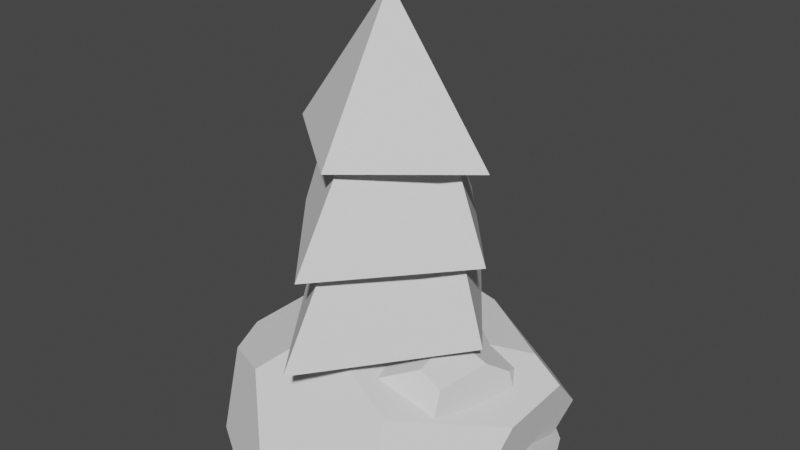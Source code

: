 # Source: decor.blend  (saved by Blender 3.4.6; exported with 4.5.12 LTS)
import bpy
from mathutils import Matrix  # noqa: F401  (used for matrix-valued properties, if any)

bpy.ops.wm.read_factory_settings(use_empty=True)
scene = bpy.context.scene
scene.name = 'Scene'

# ---- collections
col_collection = bpy.data.collections.new('Collection'); scene.collection.children.link(col_collection)

# ---- world
world_world = bpy.data.worlds.new('World'); scene.world = world_world
world_world.use_nodes = True; world_world.node_tree.nodes.clear()
_N = world_world.node_tree.nodes; _L = world_world.node_tree.links
n0 = _N.new('ShaderNodeOutputWorld'); n0.name = 'World Output'; n0.location = (300, 300)
n1 = _N.new('ShaderNodeBackground'); n1.name = 'Background'; n1.location = (10, 300)
n1.inputs[0].default_value = (0.05088, 0.05088, 0.05088, 1.0)
_L.new(n1.outputs[0], n0.inputs[0])
n0.is_active_output = True
world_world.color = (0.05088, 0.05088, 0.05088)
world_world.use_sun_shadow = False
world_world.sun_shadow_jitter_overblur = 0.0

# ---- meshes
me_grass_prototype_1 = bpy.data.meshes.new('grass_prototype_1')
me_grass_prototype_1.from_pydata([(-0.00522, -0.3479, 1.898e-06), (-0.00522, -0.3045, 0.309), (-0.00522, 0.2655, 1.998e-06), (-0.00522, 0.2221, 0.309), (0.0, 0.06103, 1.965e-06), (0.0, -0.1434, 1.932e-06), (-0.00522, -0.129, 0.309), (-0.00522, 0.04655, 0.309), (0.06802, -0.0412, 1.948e-06), (-0.00522, -0.0412, 0.8195), (0.06802, -0.2457, 1.915e-06), (-0.00522, -0.2167, 0.6578), (-0.00522, 0.1343, 0.7585), (0.06802, 0.1633, 1.982e-06), (0.0314, -0.2302, 0.3289), (-0.04184, -0.2302, 0.3289), (-0.01044, 0.06103, 1.965e-06), (-0.01044, -0.1434, 1.932e-06), (-0.04903, -0.0412, 0.3294), (0.03606, 0.1495, 0.331), (-0.07846, -0.0412, 1.948e-06), (-0.0465, 0.1495, 0.331), (-0.07846, -0.2457, 1.915e-06), (0.03859, -0.0412, 0.3294), (-0.07846, 0.1633, 1.982e-06)], [], [(19, 3, 12), (14, 6, 11), (23, 7, 9), (6, 23, 9), (1, 14, 11), (7, 19, 12), (21, 12, 3), (15, 11, 6), (18, 9, 7), (6, 9, 18), (1, 11, 15), (7, 12, 21), (0, 1, 15, 22), (0, 10, 14, 1), (10, 5, 6, 14), (22, 15, 6, 17), (5, 8, 23, 6), (8, 4, 7, 23), (17, 6, 18, 20), (20, 18, 7, 16), (4, 13, 19, 7), (13, 2, 3, 19), (16, 7, 21, 24), (24, 21, 3, 2)])
me_grass_prototype_1.polygons.foreach_set('use_smooth', [True] * 24)
_k = set([(0, 1), (1, 11), (2, 3), (3, 12), (4, 7), (5, 6), (6, 9), (6, 11), (6, 17), (7, 9), (7, 12), (7, 16), (8, 23), (9, 18), (9, 23), (10, 14), (11, 14), (11, 15), (12, 19), (12, 21), (13, 19), (15, 22), (18, 20), (21, 24)])
me_grass_prototype_1.attributes.new('sharp_edge', 'BOOLEAN', 'EDGE').data.foreach_set('value', [ (min(e.vertices), max(e.vertices)) in _k for e in me_grass_prototype_1.edges])
_uv = me_grass_prototype_1.uv_layers.new(name='UVMap')
_uv.uv.foreach_set('vector', [0.4364, 0.8333, 1.0, 1.0, 1.0, 0.8333, 0.5, 0.1667, 1.0, 0.3333, 1.0, 0.1667, 0.4019, 0.5, 1.0, 0.6667, 1.0, 0.5, 1.0, 0.3333, 0.4019, 0.5, 1.0, 0.5, 1.0, 0.0, 0.5, 0.1667, 1.0, 0.1667, 1.0, 0.6667, 0.4364, 0.8333, 1.0, 0.8333, 0.4364, 0.8333, 1.0, 0.8333, 1.0, 1.0, 0.5, 0.1667, 1.0, 0.1667, 1.0, 0.3333, 0.4019, 0.5, 1.0, 0.5, 1.0, 0.6667, 1.0, 0.3333, 1.0, 0.5, 0.4019, 0.5, 1.0, 0.0, 1.0, 0.1667, 0.5, 0.1667, 1.0, 0.6667, 1.0, 0.8333, 0.4364, 0.8333, 0.0, 0.0, 1.0, 0.0, 0.5, 0.1667, 0.0, 0.1667, 0.0, 0.0, 0.0, 0.1667, 0.5, 0.1667, 1.0, 0.0, 0.0, 0.1667, 0.0, 0.3333, 1.0, 0.3333, 0.5, 0.1667, 0.0, 0.1667, 0.5, 0.1667, 1.0, 0.3333, 0.0, 0.3333, 0.0, 0.3333, 0.0, 0.5, 0.4019, 0.5, 1.0, 0.3333, 0.0, 0.5, 0.0, 0.6667, 1.0, 0.6667, 0.4019, 0.5, 0.0, 0.3333, 1.0, 0.3333, 0.4019, 0.5, 0.0, 0.5, 0.0, 0.5, 0.4019, 0.5, 1.0, 0.6667, 0.0, 0.6667, 0.0, 0.6667, 0.0, 0.8333, 0.4364, 0.8333, 1.0, 0.6667, 0.0, 0.8333, 0.0, 1.0, 1.0, 1.0, 0.4364, 0.8333, 0.0, 0.6667, 1.0, 0.6667, 0.4364, 0.8333, 0.0, 0.8333, 0.0, 0.8333, 0.4364, 0.8333, 1.0, 1.0, 0.0, 1.0])
me_grass_prototype_1.update()
me_grass_prototype_1.normals_split_custom_set([tuple(v) for v in zip(*[iter([0.8417, 0.5313, 0.09644, 0.8368, 0.5393, 0.09445, 0.8515, 0.5146, 0.1005, 0.9123, 0.4045, 0.06472, 0.9066, 0.418, 0.05795, 0.9308, 0.3544, 0.08916, 0.8728, 0.483, 0.06972, 0.8688, 0.4907, 0.06657, 0.8845, 0.4599, 0.07904, 0.8688, -0.4907, 0.06657, 0.8728, -0.483, 0.06972, 0.8845, -0.4599, 0.07904, 0.8546, -0.5086, 0.1047, 0.8625, -0.4943, 0.1086, 0.8781, -0.464, 0.1167, 0.898, -0.4372, 0.04879, 0.9031, -0.4259, 0.05457, 0.9198, -0.385, 0.07517, -0.8417, 0.5313, 0.09644, -0.8515, 0.5146, 0.1005, -0.8368, 0.5393, 0.09445, -0.9122, 0.4045, 0.06472, -0.9308, 0.3544, 0.08916, -0.9066, 0.418, 0.05795, -0.8728, 0.483, 0.06972, -0.8845, 0.4599, 0.07904, -0.8688, 0.4907, 0.06657, -0.8688, -0.4907, 0.06657, -0.8845, -0.4599, 0.07904, -0.8728, -0.483, 0.06972, -0.8546, -0.5086, 0.1047, -0.8781, -0.464, 0.1167, -0.8625, -0.4943, 0.1086, -0.898, -0.4372, 0.04879, -0.9198, -0.385, 0.07517, -0.9031, -0.4259, 0.05457, -0.84, -0.5337, 0.09756, -0.8546, -0.5086, 0.1047, -0.8625, -0.4943, 0.1086, -0.84, -0.5337, 0.09756, 0.84, -0.5337, 0.09756, 0.84, -0.5337, 0.09756, 0.8625, -0.4943, 0.1086, 0.8546, -0.5086, 0.1047, 0.8872, 0.4599, 0.03657, 0.8872, 0.4599, 0.03657, 0.9066, 0.418, 0.05795, 0.9123, 0.4045, 0.06472, -0.8872, 0.4599, 0.03656, -0.9122, 0.4045, 0.06472, -0.9066, 0.418, 0.05795, -0.8872, 0.4599, 0.03656, 0.8576, -0.511, 0.05815, 0.8576, -0.511, 0.05815, 0.8728, -0.483, 0.06972, 0.8688, -0.4907, 0.06657, 0.8576, 0.511, 0.05815, 0.8576, 0.511, 0.05815, 0.8688, 0.4907, 0.06657, 0.8728, 0.483, 0.06972, -0.8576, -0.511, 0.05815, -0.8688, -0.4907, 0.06657, -0.8728, -0.483, 0.06972, -0.8576, -0.511, 0.05815, -0.8576, 0.511, 0.05815, -0.8728, 0.483, 0.06972, -0.8688, 0.4907, 0.06657, -0.8576, 0.511, 0.05815, 0.8808, -0.4725, 0.03029, 0.8808, -0.4725, 0.03029, 0.9031, -0.4259, 0.05457, 0.898, -0.4372, 0.04879, 0.8278, 0.5537, 0.09087, 0.8278, 0.5537, 0.09087, 0.8368, 0.5393, 0.09445, 0.8417, 0.5313, 0.09644, -0.8808, -0.4725, 0.03029, -0.898, -0.4372, 0.04879, -0.9031, -0.4259, 0.05457, -0.8808, -0.4725, 0.03029, -0.8278, 0.5537, 0.09087, -0.8417, 0.5313, 0.09644, -0.8368, 0.5393, 0.09445, -0.8278, 0.5537, 0.09087])] * 3)])
me_grass_prototype_2 = bpy.data.meshes.new('grass_prototype_2')
me_grass_prototype_2.from_pydata([(-0.005508, -0.3193, 2.033e-06), (-0.005508, -0.2684, 0.309), (-0.005508, 0.309, 2.136e-06), (-0.005508, 0.2581, 0.309), (0.0, 0.09954, 2.102e-06), (0.0, -0.1099, 2.067e-06), (-0.005508, -0.09293, 0.309), (-0.005508, 0.08258, 0.309), (0.06802, -0.00518, 2.085e-06), (-0.005508, -0.00518, 0.7443), (0.06802, -0.2146, 2.05e-06), (-0.005508, -0.1807, 0.646), (-0.005508, 0.1703, 0.6187), (0.06802, 0.2043, 2.119e-06), (0.0352, -0.1888, 0.3117), (0.03954, -0.00518, 0.3116), (0.03375, 0.1781, 0.3117), (-0.01102, 0.09954, 2.102e-06), (-0.01102, -0.1099, 2.067e-06), (-0.07904, -0.00518, 2.085e-06), (-0.07904, -0.2146, 2.05e-06), (-0.07904, 0.2043, 2.119e-06), (-0.04621, -0.1888, 0.3117), (-0.05056, -0.00518, 0.3116), (-0.04477, 0.1781, 0.3117)], [], [(16, 3, 12), (14, 6, 11), (15, 7, 9), (6, 15, 9), (1, 14, 11), (7, 16, 12), (10, 5, 6, 14), (0, 10, 14, 1), (8, 4, 7, 15), (5, 8, 15, 6), (4, 13, 16, 7), (13, 2, 3, 16), (24, 12, 3), (22, 11, 6), (23, 9, 7), (6, 9, 23), (1, 11, 22), (7, 12, 24), (20, 22, 6, 18), (0, 1, 22, 20), (19, 23, 7, 17), (18, 6, 23, 19), (17, 7, 24, 21), (21, 24, 3, 2)])
me_grass_prototype_2.polygons.foreach_set('use_smooth', [True] * 24)
_k = set([(0, 1), (1, 11), (2, 3), (3, 12), (4, 7), (5, 6), (6, 9), (6, 11), (6, 18), (7, 9), (7, 12), (7, 17), (8, 15), (9, 15), (9, 23), (10, 14), (11, 14), (11, 22), (12, 16), (12, 24), (13, 16), (19, 23), (20, 22), (21, 24)])
me_grass_prototype_2.attributes.new('sharp_edge', 'BOOLEAN', 'EDGE').data.foreach_set('value', [ (min(e.vertices), max(e.vertices)) in _k for e in me_grass_prototype_2.edges])
_uv = me_grass_prototype_2.uv_layers.new(name='UVMap')
_uv.uv.foreach_set('vector', [0.5038, 0.8333, 1.0, 1.0, 1.0, 0.8333, 0.4826, 0.1667, 1.0, 0.3333, 1.0, 0.1667, 0.4187, 0.5, 1.0, 0.6667, 1.0, 0.5, 1.0, 0.3333, 0.4187, 0.5, 1.0, 0.5, 1.0, 0.0, 0.4826, 0.1667, 1.0, 0.1667, 1.0, 0.6667, 0.5038, 0.8333, 1.0, 0.8333, 0.0, 0.1667, 0.0, 0.3333, 1.0, 0.3333, 0.4826, 0.1667, 0.0, 0.0, 0.0, 0.1667, 0.4826, 0.1667, 1.0, 0.0, 0.0, 0.5, 0.0, 0.6667, 1.0, 0.6667, 0.4187, 0.5, 0.0, 0.3333, 0.0, 0.5, 0.4187, 0.5, 1.0, 0.3333, 0.0, 0.6667, 0.0, 0.8333, 0.5038, 0.8333, 1.0, 0.6667, 0.0, 0.8333, 0.0, 1.0, 1.0, 1.0, 0.5038, 0.8333, 0.5038, 0.8333, 1.0, 0.8333, 1.0, 1.0, 0.4826, 0.1667, 1.0, 0.1667, 1.0, 0.3333, 0.4187, 0.5, 1.0, 0.5, 1.0, 0.6667, 1.0, 0.3333, 1.0, 0.5, 0.4187, 0.5, 1.0, 0.0, 1.0, 0.1667, 0.4826, 0.1667, 1.0, 0.6667, 1.0, 0.8333, 0.5038, 0.8333, 0.0, 0.1667, 0.4826, 0.1667, 1.0, 0.3333, 0.0, 0.3333, 0.0, 0.0, 1.0, 0.0, 0.4826, 0.1667, 0.0, 0.1667, 0.0, 0.5, 0.4187, 0.5, 1.0, 0.6667, 0.0, 0.6667, 0.0, 0.3333, 1.0, 0.3333, 0.4187, 0.5, 0.0, 0.5, 0.0, 0.6667, 1.0, 0.6667, 0.5038, 0.8333, 0.0, 0.8333, 0.0, 0.8333, 0.5038, 0.8333, 1.0, 1.0, 0.0, 1.0])
me_grass_prototype_2.update()
me_grass_prototype_2.normals_split_custom_set([tuple(v) for v in zip(*[iter([0.8695, 0.4796, 0.1183, 0.866, 0.4861, 0.1171, 0.889, 0.4405, 0.1248, 0.8976, 0.4367, 0.06008, 0.8969, 0.4383, 0.05853, 0.9146, 0.3914, 0.1019, 0.8728, 0.4821, 0.07639, 0.8718, 0.484, 0.07517, 0.8847, 0.4569, 0.09212, 0.8718, -0.484, 0.07517, 0.8728, -0.4821, 0.07639, 0.8847, -0.4569, 0.09212, 0.8614, -0.4951, 0.1134, 0.8644, -0.4896, 0.1142, 0.8826, -0.4549, 0.1185, 0.9, -0.4315, 0.06215, 0.9008, -0.4294, 0.06405, 0.9184, -0.3806, 0.1078, 0.8788, 0.4767, 0.02139, 0.8788, 0.4767, 0.02139, 0.8969, 0.4383, 0.05853, 0.8976, 0.4367, 0.06008, 0.8443, -0.5246, 0.1095, 0.8443, -0.5246, 0.1095, 0.8644, -0.4896, 0.1142, 0.8614, -0.4951, 0.1134, 0.8603, 0.5062, 0.06095, 0.8603, 0.5062, 0.06095, 0.8718, 0.484, 0.07517, 0.8728, 0.4821, 0.07639, 0.8603, -0.5062, 0.06095, 0.8603, -0.5062, 0.06095, 0.8728, -0.4821, 0.07639, 0.8718, -0.484, 0.07517, 0.881, -0.4724, 0.02362, 0.881, -0.4724, 0.02362, 0.9008, -0.4294, 0.06405, 0.9, -0.4315, 0.06215, 0.8475, 0.5191, 0.1112, 0.8475, 0.5191, 0.1112, 0.866, 0.4861, 0.1171, 0.8695, 0.4796, 0.1183, -0.8695, 0.4796, 0.1183, -0.889, 0.4405, 0.1248, -0.866, 0.4861, 0.1171, -0.8976, 0.4367, 0.06009, -0.9146, 0.3914, 0.1019, -0.8969, 0.4383, 0.05853, -0.8728, 0.4821, 0.0764, -0.8847, 0.457, 0.09212, -0.8718, 0.484, 0.07517, -0.8718, -0.484, 0.07517, -0.8847, -0.457, 0.09212, -0.8728, -0.4821, 0.0764, -0.8614, -0.4951, 0.1135, -0.8826, -0.455, 0.1185, -0.8644, -0.4896, 0.1142, -0.9, -0.4315, 0.06215, -0.9184, -0.3807, 0.1079, -0.9008, -0.4294, 0.06405, -0.8788, 0.4767, 0.02139, -0.8976, 0.4367, 0.06009, -0.8969, 0.4383, 0.05853, -0.8788, 0.4767, 0.02139, -0.8442, -0.5247, 0.1095, -0.8614, -0.4951, 0.1135, -0.8644, -0.4896, 0.1142, -0.8442, -0.5247, 0.1095, -0.8603, 0.5062, 0.06095, -0.8728, 0.4821, 0.0764, -0.8718, 0.484, 0.07517, -0.8603, 0.5062, 0.06095, -0.8602, -0.5062, 0.06095, -0.8718, -0.484, 0.07517, -0.8728, -0.4821, 0.0764, -0.8602, -0.5062, 0.06095, -0.881, -0.4724, 0.02363, -0.9, -0.4315, 0.06215, -0.9008, -0.4294, 0.06405, -0.881, -0.4724, 0.02363, -0.8474, 0.5191, 0.1112, -0.8695, 0.4796, 0.1183, -0.866, 0.4861, 0.1171, -0.8474, 0.5191, 0.1112])] * 3)])
me_grass_prototype_3 = bpy.data.meshes.new('grass_prototype_3')
me_grass_prototype_3.from_pydata([(-0.005508, 0.211, 2.234e-06), (-0.005508, 0.1602, 0.2574), (0.0, 0.001612, 2.2e-06), (-0.005508, -0.2276, 2.162e-06), (-0.005508, -0.1909, 0.2574), (-0.005508, -0.01535, 0.2574), (0.06802, -0.1031, 2.183e-06), (-0.005508, -0.1031, 0.6836), (-0.005508, 0.0724, 0.5581), (0.06802, 0.1063, 2.217e-06), (0.03954, -0.1031, 0.26), (0.03375, 0.08015, 0.2601), (-0.01102, 0.001612, 2.2e-06), (-0.07904, -0.1031, 2.183e-06), (-0.07904, 0.1063, 2.217e-06), (-0.05056, -0.1031, 0.26), (-0.04477, 0.08015, 0.2601)], [], [(11, 1, 8), (10, 5, 7), (4, 10, 7), (5, 11, 8), (6, 2, 5, 10), (3, 6, 10, 4), (2, 9, 11, 5), (9, 0, 1, 11), (16, 8, 1), (15, 7, 5), (4, 7, 15), (5, 8, 16), (13, 15, 5, 12), (3, 4, 15, 13), (12, 5, 16, 14), (14, 16, 1, 0)])
me_grass_prototype_3.polygons.foreach_set('use_smooth', [True] * 16)
_k = set([(0, 1), (1, 8), (2, 5), (3, 4), (4, 7), (5, 7), (5, 8), (5, 12), (6, 10), (7, 10), (7, 15), (8, 11), (8, 16), (9, 11), (13, 15), (14, 16)])
me_grass_prototype_3.attributes.new('sharp_edge', 'BOOLEAN', 'EDGE').data.foreach_set('value', [ (min(e.vertices), max(e.vertices)) in _k for e in me_grass_prototype_3.edges])
_uv = me_grass_prototype_3.uv_layers.new(name='UVMap')
_uv.uv.foreach_set('vector', [0.5038, 0.8333, 1.0, 1.0, 1.0, 0.8333, 0.4187, 0.5, 1.0, 0.6667, 1.0, 0.5, 1.0, 0.3333, 0.4187, 0.5, 1.0, 0.5, 1.0, 0.6667, 0.5038, 0.8333, 1.0, 0.8333, 0.0, 0.5, 0.0, 0.6667, 1.0, 0.6667, 0.4187, 0.5, 0.0, 0.3333, 0.0, 0.5, 0.4187, 0.5, 1.0, 0.3333, 0.0, 0.6667, 0.0, 0.8333, 0.5038, 0.8333, 1.0, 0.6667, 0.0, 0.8333, 0.0, 1.0, 1.0, 1.0, 0.5038, 0.8333, 0.5038, 0.8333, 1.0, 0.8333, 1.0, 1.0, 0.4187, 0.5, 1.0, 0.5, 1.0, 0.6667, 1.0, 0.3333, 1.0, 0.5, 0.4187, 0.5, 1.0, 0.6667, 1.0, 0.8333, 0.5038, 0.8333, 0.0, 0.5, 0.4187, 0.5, 1.0, 0.6667, 0.0, 0.6667, 0.0, 0.3333, 1.0, 0.3333, 0.4187, 0.5, 0.0, 0.5, 0.0, 0.6667, 1.0, 0.6667, 0.5038, 0.8333, 0.0, 0.8333, 0.0, 0.8333, 0.5038, 0.8333, 1.0, 1.0, 0.0, 1.0])
me_grass_prototype_3.update()
me_grass_prototype_3.normals_split_custom_set([tuple(v) for v in zip(*[iter([0.8681, 0.4789, 0.1309, 0.8642, 0.4858, 0.1313, 0.8886, 0.4404, 0.1285, 0.8722, 0.482, 0.08344, 0.8712, 0.4839, 0.08261, 0.8845, 0.4569, 0.09406, 0.8763, -0.4737, 0.08757, 0.8771, -0.4722, 0.08816, 0.8845, -0.4569, 0.09406, 0.8997, -0.4314, 0.06622, 0.9004, -0.4297, 0.06774, 0.918, -0.3806, 0.1111, 0.8595, 0.5059, 0.07305, 0.8595, 0.5059, 0.07305, 0.8712, 0.4839, 0.08261, 0.8722, 0.482, 0.08344, 0.8695, -0.4869, 0.0824, 0.8695, -0.4869, 0.0824, 0.8771, -0.4722, 0.08816, 0.8763, -0.4737, 0.08757, 0.8809, -0.4724, 0.02832, 0.8809, -0.4724, 0.02832, 0.9004, -0.4297, 0.06774, 0.8997, -0.4314, 0.06622, 0.845, 0.5179, 0.1331, 0.845, 0.5179, 0.1331, 0.8642, 0.4858, 0.1313, 0.8681, 0.4789, 0.1309, -0.8681, 0.4789, 0.1309, -0.8886, 0.4404, 0.1285, -0.8641, 0.4858, 0.1313, -0.8722, 0.482, 0.08344, -0.8845, 0.4569, 0.09407, -0.8712, 0.4839, 0.08261, -0.8763, -0.4738, 0.08757, -0.8845, -0.4569, 0.09407, -0.8771, -0.4722, 0.08816, -0.8997, -0.4314, 0.06623, -0.918, -0.3806, 0.1111, -0.9004, -0.4297, 0.06774, -0.8595, 0.5059, 0.07305, -0.8722, 0.482, 0.08344, -0.8712, 0.4839, 0.08261, -0.8595, 0.5059, 0.07305, -0.8695, -0.4869, 0.0824, -0.8763, -0.4738, 0.08757, -0.8771, -0.4722, 0.08816, -0.8695, -0.4869, 0.0824, -0.8809, -0.4724, 0.02833, -0.8997, -0.4314, 0.06623, -0.9004, -0.4297, 0.06774, -0.8809, -0.4724, 0.02833, -0.845, 0.5179, 0.1331, -0.8681, 0.4789, 0.1309, -0.8641, 0.4858, 0.1313, -0.845, 0.5179, 0.1331])] * 3)])
me_rock_idea_1 = bpy.data.meshes.new('rock_idea_1')
me_rock_idea_1.from_pydata([(0.1139, -0.9693, 0.2937), (0.105, -0.7508, 0.5991), (0.1407, -0.03695, 0.7569), (-0.6682, -0.1019, 0.4039), (0.5282, -0.6023, 0.5162), (0.7607, 0.2274, 1.503e-06), (0.8285, 0.07388, 1.478e-06), (0.5034, 0.2657, 0.3954), (0.6186, -0.09839, 0.554), (0.774, -0.1313, 0.152), (0.2412, -1.023, 1.3e-06), (0.4818, -0.7156, 0.3732), (0.4176, -0.9152, 1.317e-06), (-0.7547, -0.2087, 1.432e-06), (-0.2416, -0.8236, 0.2466), (-0.8005, -0.2337, 0.206), (-0.08208, -0.8866, 1.322e-06), (-0.1546, 0.5987, 1.564e-06), (-0.3876, 0.4051, 0.3849), (-0.5025, 0.3025, 0.3241), (-0.5595, 0.2444, 1.506e-06), (-0.2497, 0.6144, 0.1792), (0.3902, -0.5492, 0.7025), (0.3838, -0.2741, 0.759), (0.5647, -0.2331, 0.6493), (0.5095, -0.5408, 0.6266), (-0.4065, -0.1485, 0.6165), (-0.05819, 0.02156, 0.7267), (-0.3565, 0.2976, 0.4898), (-0.5502, -0.09012, 0.5276)], [], [(8, 9, 6, 5, 7), (13, 16, 14, 15), (25, 4, 9, 8, 24), (24, 8, 7, 2, 23), (22, 1, 0, 11, 4, 25), (6, 9, 4, 11, 12), (10, 12, 11, 0), (10, 0, 14, 16), (17, 5, 6, 12, 10, 16, 13, 20), (13, 15, 3, 19, 20), (21, 17, 20, 19, 18), (17, 21, 7, 5), (29, 26, 27, 28), (24, 23, 22, 25), (3, 29, 28, 18, 19), (2, 7, 21, 18, 28, 27), (23, 2, 27, 26, 1, 22), (1, 26, 29, 3, 15, 14, 0)])
me_rock_idea_1.polygons.foreach_set('use_smooth', [True] * 18)
_k = set([(0, 1), (0, 10), (0, 11), (0, 14), (1, 22), (1, 26), (2, 7), (2, 23), (2, 27), (3, 15), (3, 19), (3, 29), (4, 9), (4, 11), (4, 25), (5, 6), (5, 7), (5, 17), (6, 9), (6, 12), (7, 8), (7, 21), (8, 9), (8, 24), (10, 12), (10, 16), (11, 12), (13, 15), (13, 16), (13, 20), (14, 15), (14, 16), (17, 20), (17, 21), (18, 19), (18, 21), (18, 28), (19, 20), (22, 23), (22, 25), (23, 24), (24, 25), (26, 27), (26, 29), (27, 28), (28, 29)])
me_rock_idea_1.attributes.new('sharp_edge', 'BOOLEAN', 'EDGE').data.foreach_set('value', [ (min(e.vertices), max(e.vertices)) in _k for e in me_rock_idea_1.edges])
_uv = me_rock_idea_1.uv_layers.new(name='UVMap')
_uv.uv.foreach_set('vector', [0.5562, 0.5507, 0.4787, 0.5595, 0.375, 0.5249, 0.3497, 0.5, 0.5354, 0.4509, 0.375, 0.06779, 0.375, 0.8451, 0.4969, 0.8711, 0.4891, 0.05713, 0.5702, 0.6597, 0.5489, 0.6615, 0.4787, 0.5595, 0.5562, 0.5507, 0.5746, 0.5817, 0.5746, 0.5817, 0.5562, 0.5507, 0.5354, 0.4509, 0.5953, 0.4605, 0.5957, 0.5662, 0.5848, 0.6906, 0.5649, 0.7835, 0.506, 0.7971, 0.5213, 0.6851, 0.5489, 0.6615, 0.5702, 0.6597, 0.375, 0.5249, 0.4787, 0.5595, 0.5489, 0.6615, 0.5213, 0.6851, 0.375, 0.7147, 0.375, 0.7769, 0.375, 0.7147, 0.5213, 0.6851, 0.506, 0.7971, 0.375, 0.7769, 0.529, 0.8149, 0.4969, 0.8711, 0.375, 0.8451, 0.1711, 0.5, 0.3497, 0.5, 0.375, 0.5249, 0.375, 0.7147, 0.3481, 0.75, 0.2799, 0.75, 0.125, 0.6822, 0.125, 0.5904, 0.375, 0.06779, 0.4891, 0.05713, 0.5273, 0.09032, 0.5119, 0.1746, 0.375, 0.1596, 0.3824, 0.3468, 0.1711, 0.5, 0.375, 0.1596, 0.5119, 0.2724, 0.5236, 0.2291, 0.375, 0.2961, 0.4674, 0.2955, 0.5159, 0.4268, 0.375, 0.4747, 0.5511, 0.3055, 0.5682, 0.3045, 0.5895, 0.3711, 0.5438, 0.241, 0.5746, 0.5817, 0.5957, 0.5662, 0.5848, 0.6906, 0.5702, 0.6597, 0.5273, 0.3795, 0.5511, 0.3055, 0.5438, 0.241, 0.5236, 0.2291, 0.5119, 0.2724, 0.5953, 0.4605, 0.5159, 0.4268, 0.513, 0.2447, 0.5236, 0.2291, 0.5438, 0.241, 0.5895, 0.3711, 0.5957, 0.5662, 0.5953, 0.4605, 0.5895, 0.3711, 0.5682, 0.3045, 0.5649, 0.7835, 0.5848, 0.6906, 0.5649, 0.7835, 0.5682, 0.3045, 0.5511, 0.3055, 0.5273, 0.3795, 0.4891, 0.6075, 0.4969, 0.8711, 0.529, 0.8149])
me_rock_idea_1.update()
me_rock_idea_1.normals_split_custom_set([tuple(v) for v in zip(*[iter([0.8394, 0.3268, 0.4343, 0.8394, 0.3268, 0.4343, 0.8394, 0.3268, 0.4343, 0.8394, 0.3268, 0.4343, 0.8394, 0.3268, 0.4343, -0.6893, -0.6778, -0.2558, -0.6893, -0.6778, -0.2558, -0.6893, -0.6778, -0.2558, -0.6893, -0.6778, -0.2558, 0.9215, -0.1905, 0.3384, 0.9215, -0.1905, 0.3384, 0.9215, -0.1905, 0.3384, 0.9215, -0.1905, 0.3384, 0.9215, -0.1905, 0.3384, 0.3977, 0.448, 0.8007, 0.3977, 0.448, 0.8007, 0.3977, 0.448, 0.8007, 0.3977, 0.448, 0.8007, 0.3977, 0.448, 0.8007, 0.3826, -0.7644, 0.5189, 0.3826, -0.7644, 0.5189, 0.3826, -0.7644, 0.5189, 0.3826, -0.7644, 0.5189, 0.3826, -0.7644, 0.5189, 0.3826, -0.7644, 0.5189, 0.9098, -0.415, -0.006282, 0.9098, -0.415, -0.006282, 0.9098, -0.415, -0.006282, 0.9098, -0.415, -0.006282, 0.9098, -0.415, -0.006282, 0.4821, -0.8029, 0.3505, 0.4821, -0.8029, 0.3505, 0.4821, -0.8029, 0.3505, 0.4821, -0.8029, 0.3505, -0.3835, -0.9235, -0.004135, -0.3835, -0.9235, -0.004135, -0.3835, -0.9235, -0.004135, -0.3835, -0.9235, -0.004135, 0.0, 1.629e-07, -1.0, 0.0, 1.629e-07, -1.0, 0.0, 1.629e-07, -1.0, 0.0, 1.629e-07, -1.0, 0.0, 1.629e-07, -1.0, 0.0, 1.629e-07, -1.0, 0.0, 1.629e-07, -1.0, 0.0, 1.629e-07, -1.0, -0.894, 0.442, 0.07399, -0.894, 0.442, 0.07399, -0.894, 0.442, 0.07399, -0.894, 0.442, 0.07399, -0.894, 0.442, 0.07399, -0.7247, 0.6825, -0.09464, -0.7247, 0.6825, -0.09464, -0.7247, 0.6825, -0.09464, -0.7247, 0.6825, -0.09464, -0.7247, 0.6825, -0.09464, 0.3762, 0.9152, 0.1447, 0.3762, 0.9152, 0.1447, 0.3762, 0.9152, 0.1447, 0.3762, 0.9152, 0.1447, -0.415, 0.2913, 0.8619, -0.415, 0.2913, 0.8619, -0.415, 0.2913, 0.8619, -0.415, 0.2913, 0.8619, 0.5379, -0.1575, 0.8281, 0.5379, -0.1575, 0.8281, 0.5379, -0.1575, 0.8281, 0.5379, -0.1575, 0.8281, -0.6817, 0.4002, 0.6125, -0.6817, 0.4002, 0.6125, -0.6817, 0.4002, 0.6125, -0.6817, 0.4002, 0.6125, -0.6817, 0.4002, 0.6125, 0.1004, 0.6954, 0.7116, 0.1004, 0.6954, 0.7116, 0.1004, 0.6954, 0.7116, 0.1004, 0.6954, 0.7116, 0.1004, 0.6954, 0.7116, 0.1004, 0.6954, 0.7116, -0.2048, -0.2015, 0.9579, -0.2048, -0.2015, 0.9579, -0.2048, -0.2015, 0.9579, -0.2048, -0.2015, 0.9579, -0.2048, -0.2015, 0.9579, -0.2048, -0.2015, 0.9579, -0.5498, -0.5328, 0.6433, -0.5498, -0.5328, 0.6433, -0.5498, -0.5328, 0.6433, -0.5498, -0.5328, 0.6433, -0.5498, -0.5328, 0.6433, -0.5498, -0.5328, 0.6433, -0.5498, -0.5328, 0.6433])] * 3)])
me_rock_idea_2 = bpy.data.meshes.new('rock_idea_2')
me_rock_idea_2.from_pydata([(-0.4329, -0.5659, 9.668e-07), (-0.729, -0.3772, 9.975e-07), (-0.4571, 0.9108, 1.207e-06), (-0.7178, 0.6675, 1.168e-06), (0.728, 0.6378, 1.163e-06), (0.3333, 0.9023, 1.206e-06), (0.5489, -0.5765, 9.651e-07), (0.7174, -0.3486, 1.002e-06), (-0.1958, -0.6133, 0.1732), (0.4331, -0.6201, 0.07864), (0.7803, -0.1573, 0.08924), (0.4872, -0.4964, 0.2787), (-0.03818, -0.2187, 0.7544), (0.3967, -0.3334, 0.5637), (0.7842, 0.206, 0.3905), (-0.7877, -0.2006, 0.4121), (-0.4145, -0.41, 0.5429), (-0.1756, -0.2295, 0.7544), (-0.7819, 0.3437, 0.3369), (-0.4478, 0.08372, 0.7852), (-0.786, -0.04472, 0.5059), (0.7903, 0.7804, 0.2432), (0.5375, 0.9463, 0.242), (0.7887, 0.6297, 0.4206), (-0.03092, 0.9524, 0.5781), (-0.001422, 0.04616, 0.7852), (-0.351, 0.3178, 0.8136), (-0.3031, 0.6603, 0.7123), (0.6063, 0.6601, 0.524), (0.1339, 0.9507, 0.5444)], [], [(4, 7, 6, 0, 1, 3, 2, 5), (13, 11, 10, 14), (6, 9, 8, 0), (6, 7, 10, 11, 9), (28, 23, 21, 22, 29), (8, 9, 11, 13, 12, 17, 16), (24, 27, 26, 25, 28, 29), (1, 0, 8, 16, 15), (16, 17, 19, 20, 15), (1, 15, 20, 18, 3), (4, 5, 22, 21), (4, 21, 23, 14, 10, 7), (20, 19, 26, 27, 18), (23, 28, 25, 12, 13, 14), (12, 25, 26, 19, 17), (2, 24, 29, 22, 5), (2, 3, 18, 27, 24)])
me_rock_idea_2.polygons.foreach_set('use_smooth', [True] * 17)
_k = set([(0, 1), (0, 6), (0, 8), (1, 3), (1, 15), (2, 3), (2, 5), (2, 24), (3, 18), (4, 5), (4, 7), (4, 21), (5, 22), (6, 7), (6, 9), (7, 10), (8, 9), (8, 16), (9, 11), (10, 11), (10, 14), (11, 13), (12, 13), (12, 17), (12, 25), (13, 14), (14, 23), (15, 16), (15, 20), (16, 17), (17, 19), (18, 20), (18, 27), (19, 20), (19, 26), (21, 22), (21, 23), (22, 29), (23, 28), (24, 27), (24, 29), (25, 26), (25, 28), (26, 27), (28, 29)])
me_rock_idea_2.attributes.new('sharp_edge', 'BOOLEAN', 'EDGE').data.foreach_set('value', [ (min(e.vertices), max(e.vertices)) in _k for e in me_rock_idea_2.edges])
_uv = me_rock_idea_2.uv_layers.new(name='UVMap')
_uv.uv.foreach_set('vector', [0.1691, 0.5, 0.3361, 0.5, 0.375, 0.5287, 0.375, 0.6985, 0.3436, 0.75, 0.1667, 0.75, 0.125, 0.7054, 0.125, 0.5687, 0.6231, 0.5686, 0.5595, 0.5462, 0.5659, 0.482, 0.5905, 0.4006, 0.375, 0.5287, 0.5078, 0.5546, 0.5229, 0.6549, 0.375, 0.6985, 0.375, 0.5287, 0.375, 0.4611, 0.5659, 0.482, 0.5595, 0.5462, 0.5078, 0.5546, 0.5888, 0.2884, 0.5718, 0.3096, 0.534, 0.276, 0.6927, 0.3993, 0.623, 0.194, 0.5229, 0.6549, 0.5078, 0.5546, 0.5595, 0.5462, 0.6231, 0.5686, 0.6574, 0.6613, 0.6491, 0.6895, 0.5818, 0.7222, 0.5874, 0.1187, 0.6546, 0.4079, 0.7631, 0.6914, 0.7305, 0.625, 0.5888, 0.2884, 0.623, 0.194, 0.375, 0.7814, 0.375, 0.6985, 0.5229, 0.6549, 0.5818, 0.7222, 0.561, 0.8148, 0.5818, 0.7222, 0.6491, 0.6895, 0.72, 0.712, 0.6174, 0.7982, 0.561, 0.8148, 0.375, 0.7814, 0.561, 0.8148, 0.5759, 0.8397, 0.549, 0.9016, 0.375, 0.9583, 0.375, 0.2941, 0.375, 0.1813, 0.6927, 0.3993, 0.534, 0.276, 0.375, 0.2941, 0.534, 0.276, 0.5623, 0.3001, 0.5575, 0.3677, 0.5095, 0.4256, 0.375, 0.4611, 0.6174, 0.7982, 0.72, 0.712, 0.7631, 0.6914, 0.7983, 0.6876, 0.6373, 0.8134, 0.5718, 0.3096, 0.5888, 0.2884, 0.6739, 0.5201, 0.6882, 0.6304, 0.6231, 0.5686, 0.5905, 0.4006, 0.6882, 0.6304, 0.7305, 0.625, 0.7732, 0.6812, 0.7357, 0.6963, 0.6862, 0.6523, 0.375, 0.04461, 0.5874, 0.1187, 0.5821, 0.145, 0.5338, 0.2094, 0.375, 0.1813, 0.375, 0.04461, 0.375, 0.9583, 0.6373, 0.8134, 0.6546, 0.4079, 0.5874, 0.1187])
me_rock_idea_2.update()
me_rock_idea_2.normals_split_custom_set([tuple(v) for v in zip(*[iter([7.532e-15, 1.629e-07, -1.0, 7.532e-15, 1.629e-07, -1.0, 7.532e-15, 1.629e-07, -1.0, 7.532e-15, 1.629e-07, -1.0, 7.532e-15, 1.629e-07, -1.0, 7.532e-15, 1.629e-07, -1.0, 7.532e-15, 1.629e-07, -1.0, 7.532e-15, 1.629e-07, -1.0, 0.7786, -0.4055, 0.4789, 0.7786, -0.4055, 0.4789, 0.7786, -0.4055, 0.4789, 0.7786, -0.4055, 0.4789, -0.02936, -0.9446, -0.327, -0.02936, -0.9446, -0.327, -0.02936, -0.9446, -0.327, -0.02936, -0.9446, -0.327, 0.7404, -0.5608, 0.3706, 0.7404, -0.5608, 0.3706, 0.7404, -0.5608, 0.3706, 0.7404, -0.5608, 0.3706, 0.7404, -0.5608, 0.3706, 0.4439, 0.6808, 0.5827, 0.4439, 0.6808, 0.5827, 0.4439, 0.6808, 0.5827, 0.4439, 0.6808, 0.5827, 0.4439, 0.6808, 0.5827, 0.06575, -0.8416, 0.5361, 0.06575, -0.8416, 0.5361, 0.06575, -0.8416, 0.5361, 0.06575, -0.8416, 0.5361, 0.06575, -0.8416, 0.5361, 0.06575, -0.8416, 0.5361, 0.06575, -0.8416, 0.5361, 0.2064, 0.2279, 0.9516, 0.2064, 0.2279, 0.9516, 0.2064, 0.2279, 0.9516, 0.2064, 0.2279, 0.9516, 0.2064, 0.2279, 0.9516, 0.2064, 0.2279, 0.9516, -0.4909, -0.8309, 0.2619, -0.4909, -0.8309, 0.2619, -0.4909, -0.8309, 0.2619, -0.4909, -0.8309, 0.2619, -0.4909, -0.8309, 0.2619, -0.4587, -0.4222, 0.7819, -0.4587, -0.4222, 0.7819, -0.4587, -0.4222, 0.7819, -0.4587, -0.4222, 0.7819, -0.4587, -0.4222, 0.7819, -0.9893, 0.003725, -0.1461, -0.9893, 0.003725, -0.1461, -0.9893, 0.003725, -0.1461, -0.9893, 0.003725, -0.1461, -0.9893, 0.003725, -0.1461, 0.4701, 0.7059, -0.5299, 0.4701, 0.7059, -0.5299, 0.4701, 0.7059, -0.5299, 0.4701, 0.7059, -0.5299, 0.9815, 0.004745, -0.1912, 0.9815, 0.004745, -0.1912, 0.9815, 0.004745, -0.1912, 0.9815, 0.004745, -0.1912, 0.9815, 0.004745, -0.1912, 0.9815, 0.004745, -0.1912, -0.6971, 0.2744, 0.6624, -0.6971, 0.2744, 0.6624, -0.6971, 0.2744, 0.6624, -0.6971, 0.2744, 0.6624, -0.6971, 0.2744, 0.6624, 0.4488, -0.07346, 0.8906, 0.4488, -0.07346, 0.8906, 0.4488, -0.07346, 0.8906, 0.4488, -0.07346, 0.8906, 0.4488, -0.07346, 0.8906, 0.4488, -0.07346, 0.8906, -0.00685, -0.1112, 0.9938, -0.00685, -0.1112, 0.9938, -0.00685, -0.1112, 0.9938, -0.00685, -0.1112, 0.9938, -0.00685, -0.1112, 0.9938, -0.01142, 0.9959, -0.08947, -0.01142, 0.9959, -0.08947, -0.01142, 0.9959, -0.08947, -0.01142, 0.9959, -0.08947, -0.01142, 0.9959, -0.08947, -0.6449, 0.6557, 0.3926, -0.6449, 0.6557, 0.3926, -0.6449, 0.6557, 0.3926, -0.6449, 0.6557, 0.3926, -0.6449, 0.6557, 0.3926])] * 3)])
me_tree_idea = bpy.data.meshes.new('tree_idea')
me_tree_idea.from_pydata([(0.0, -0.1078, 1.563), (0.0, -0.6068, 0.784), (0.0, 0.4878, 1.563), (0.0, 0.9867, 0.784), (0.3658, 0.19, 1.563), (0.5927, 0.19, 0.784), (0.0, 0.08462, 2.142), (0.0, -0.4979, 1.243), (0.0, 0.2954, 2.142), (0.0, 0.8779, 1.243), (0.2529, 0.19, 2.142), (0.5927, 0.19, 1.243), (0.0, 0.19, 2.527), (0.0, -0.2989, 1.731), (0.0, 0.6789, 1.731), (0.5927, 0.19, 1.731), (-0.3658, 0.19, 1.563), (-0.5927, 0.19, 0.784), (-0.2529, 0.19, 2.142), (-0.5927, 0.19, 1.243), (-0.5927, 0.19, 1.731)], [], [(4, 5, 3, 2), (0, 1, 5, 4), (10, 11, 9, 8), (6, 7, 11, 10), (12, 15, 14), (12, 13, 15), (16, 2, 3, 17), (0, 16, 17, 1), (18, 8, 9, 19), (6, 18, 19, 7), (12, 14, 20), (12, 20, 13)])
me_tree_idea.polygons.foreach_set('use_smooth', [True] * 12)
_k = set([(0, 1), (2, 3), (4, 5), (6, 7), (8, 9), (10, 11), (12, 13), (12, 14), (12, 15), (12, 20), (16, 17), (18, 19)])
me_tree_idea.attributes.new('sharp_edge', 'BOOLEAN', 'EDGE').data.foreach_set('value', [ (min(e.vertices), max(e.vertices)) in _k for e in me_tree_idea.edges])
_uv = me_tree_idea.uv_layers.new(name='UVMap')
_uv.uv.foreach_set('vector', [0.0, 0.5, 1.0, 0.5, 1.0, 1.0, 0.0, 1.0, 0.0, 0.0, 1.0, 0.0, 1.0, 0.5, 0.0, 0.5, 0.0, 0.5, 1.0, 0.5, 1.0, 1.0, 0.0, 1.0, 0.0, 0.0, 1.0, 0.0, 1.0, 0.5, 0.0, 0.5, 0.0, 0.5, 1.0, 0.5, 1.0, 1.0, 0.0, 0.0, 1.0, 0.0, 1.0, 0.5, 0.0, 0.5, 0.0, 1.0, 1.0, 1.0, 1.0, 0.5, 0.0, 0.0, 0.0, 0.5, 1.0, 0.5, 1.0, 0.0, 0.0, 0.5, 0.0, 1.0, 1.0, 1.0, 1.0, 0.5, 0.0, 0.0, 0.0, 0.5, 1.0, 0.5, 1.0, 0.0, 0.0, 0.5, 1.0, 1.0, 1.0, 0.5, 0.0, 0.0, 1.0, 0.5, 1.0, 0.0])
me_tree_idea.update()
me_tree_idea.normals_split_custom_set([tuple(v) for v in zip(*[iter([0.7164, 0.6273, 0.3054, 0.7164, 0.6273, 0.3054, 0.7164, 0.6273, 0.3054, 0.7164, 0.6273, 0.3054, 0.7164, -0.6273, 0.3054, 0.7164, -0.6273, 0.3054, 0.7164, -0.6273, 0.3054, 0.7164, -0.6273, 0.3054, 0.6426, 0.685, 0.3432, 0.6426, 0.685, 0.3432, 0.6426, 0.685, 0.3432, 0.6426, 0.685, 0.3432, 0.6426, -0.685, 0.3432, 0.6426, -0.685, 0.3432, 0.6426, -0.685, 0.3432, 0.6426, -0.685, 0.3432, 0.575, 0.697, 0.4285, 0.575, 0.697, 0.4285, 0.575, 0.697, 0.4285, 0.575, -0.697, 0.4285, 0.575, -0.697, 0.4285, 0.575, -0.697, 0.4285, -0.7164, 0.6273, 0.3054, -0.7164, 0.6273, 0.3054, -0.7164, 0.6273, 0.3054, -0.7164, 0.6273, 0.3054, -0.7164, -0.6273, 0.3054, -0.7164, -0.6273, 0.3054, -0.7164, -0.6273, 0.3054, -0.7164, -0.6273, 0.3054, -0.6426, 0.685, 0.3432, -0.6426, 0.685, 0.3432, -0.6426, 0.685, 0.3432, -0.6426, 0.685, 0.3432, -0.6426, -0.685, 0.3432, -0.6426, -0.685, 0.3432, -0.6426, -0.685, 0.3432, -0.6426, -0.685, 0.3432, -0.575, 0.697, 0.4285, -0.575, 0.697, 0.4285, -0.575, 0.697, 0.4285, -0.575, -0.697, 0.4285, -0.575, -0.697, 0.4285, -0.575, -0.697, 0.4285])] * 3)])
me_tree_idea_001 = bpy.data.meshes.new('tree_idea.001')
me_tree_idea_001.from_pydata([(0.0, 0.006816, 1.21), (0.0, 0.006816, 1.712e-06), (0.0, 0.3732, 1.21), (0.0, 0.3732, 1.771e-06), (0.2678, 0.19, 1.21), (0.2678, 0.19, 1.742e-06), (-0.2678, 0.19, 1.21), (-0.2678, 0.19, 1.742e-06)], [], [(4, 5, 3, 2), (0, 1, 5, 4), (6, 2, 3, 7), (0, 6, 7, 1)])
me_tree_idea_001.polygons.foreach_set('use_smooth', [True] * 4)
_k = set([(0, 1), (2, 3), (4, 5), (6, 7)])
me_tree_idea_001.attributes.new('sharp_edge', 'BOOLEAN', 'EDGE').data.foreach_set('value', [ (min(e.vertices), max(e.vertices)) in _k for e in me_tree_idea_001.edges])
_uv = me_tree_idea_001.uv_layers.new(name='UVMap')
_uv.uv.foreach_set('vector', [0.0, 0.5, 1.0, 0.5, 1.0, 1.0, 0.0, 1.0, 0.0, 0.0, 1.0, 0.0, 1.0, 0.5, 0.0, 0.5, 0.0, 0.5, 0.0, 1.0, 1.0, 1.0, 1.0, 0.5, 0.0, 0.0, 0.0, 0.5, 1.0, 0.5, 1.0, 0.0])
me_tree_idea_001.update()
me_tree_idea_001.normals_split_custom_set([tuple(v) for v in zip(*[iter([0.5645, 0.8254, 0.0, 0.5645, 0.8254, 0.0, 0.5645, 0.8254, 0.0, 0.5645, 0.8254, 0.0, 0.5645, -0.8254, 0.0, 0.5645, -0.8254, 0.0, 0.5645, -0.8254, 0.0, 0.5645, -0.8254, 0.0, -0.5645, 0.8254, 0.0, -0.5645, 0.8254, 0.0, -0.5645, 0.8254, 0.0, -0.5645, 0.8254, 0.0, -0.5645, -0.8254, 0.0, -0.5645, -0.8254, 0.0, -0.5645, -0.8254, 0.0, -0.5645, -0.8254, 0.0])] * 3)])

# ---- objects
ob_grass_prototype_1 = bpy.data.objects.new('grass_prototype_1', me_grass_prototype_1)
ob_grass_prototype_2 = bpy.data.objects.new('grass_prototype_2', me_grass_prototype_2)
ob_grass_prototype_3 = bpy.data.objects.new('grass_prototype_3', me_grass_prototype_3)
ob_rock_idea_1 = bpy.data.objects.new('rock_idea_1', me_rock_idea_1)
ob_rock_idea_2 = bpy.data.objects.new('rock_idea_2', me_rock_idea_2)
ob_tree = bpy.data.objects.new('tree', me_tree_idea)
ob_trunk = bpy.data.objects.new('trunk', me_tree_idea_001)

# ---- transforms, parenting, visibility, modifiers, constraints
ob_grass_prototype_1.location = (0.0, 0.0, 0.0)
ob_grass_prototype_2.location = (0.0, 0.0, 0.0)
ob_grass_prototype_3.location = (0.0, 0.0, 0.0)
ob_rock_idea_1.location = (0.0, 0.5, 0.0)
ob_rock_idea_2.location = (0.0, 0.0, 0.0)
ob_tree.location = (0.0, 0.0, 0.0)
ob_trunk.location = (0.0, 0.0, 0.0)

# ---- collection membership
col_collection.objects.link(ob_grass_prototype_1)
col_collection.objects.link(ob_grass_prototype_2)
col_collection.objects.link(ob_grass_prototype_3)
col_collection.objects.link(ob_rock_idea_1)
col_collection.objects.link(ob_rock_idea_2)
col_collection.objects.link(ob_tree)
col_collection.objects.link(ob_trunk)

# ---- scene / render settings (as saved in the file)
scene.frame_start = 1; scene.frame_end = 250; scene.frame_set(1)
scene.render.engine = 'BLENDER_EEVEE_NEXT'
scene.cycles.sampling_pattern = 'TABULATED_SOBOL'
scene.cycles.use_light_tree = False
scene.view_settings.view_transform = 'Filmic'
bpy.context.view_layer.update()

# ---- added for rendering (the .blend has no active camera and no usable light): camera, sun
cam_auto = bpy.data.cameras.new('AutoCamera')
cam_auto.lens = 50.0
cam_auto.sensor_width = 36.0
cam_auto.clip_end = 1000.0
ob_auto_camera = bpy.data.objects.new('AutoCamera', cam_auto)
scene.collection.objects.link(ob_auto_camera)
ob_auto_camera.location = (3.22529, -3.60643, 3.83246)
ob_auto_camera.rotation_euler = (1.09748, -7.21219e-08, 0.694738)
scene.camera = ob_auto_camera
light_auto_sun = bpy.data.lights.new('AutoSun', 'SUN')
light_auto_sun.energy = 3.0
light_auto_sun.angle = 0.0523599
ob_auto_sun = bpy.data.objects.new('AutoSun', light_auto_sun)
scene.collection.objects.link(ob_auto_sun)
ob_auto_sun.rotation_euler = (0.872665, 0.174533, 0.523599)
bpy.context.view_layer.update()
